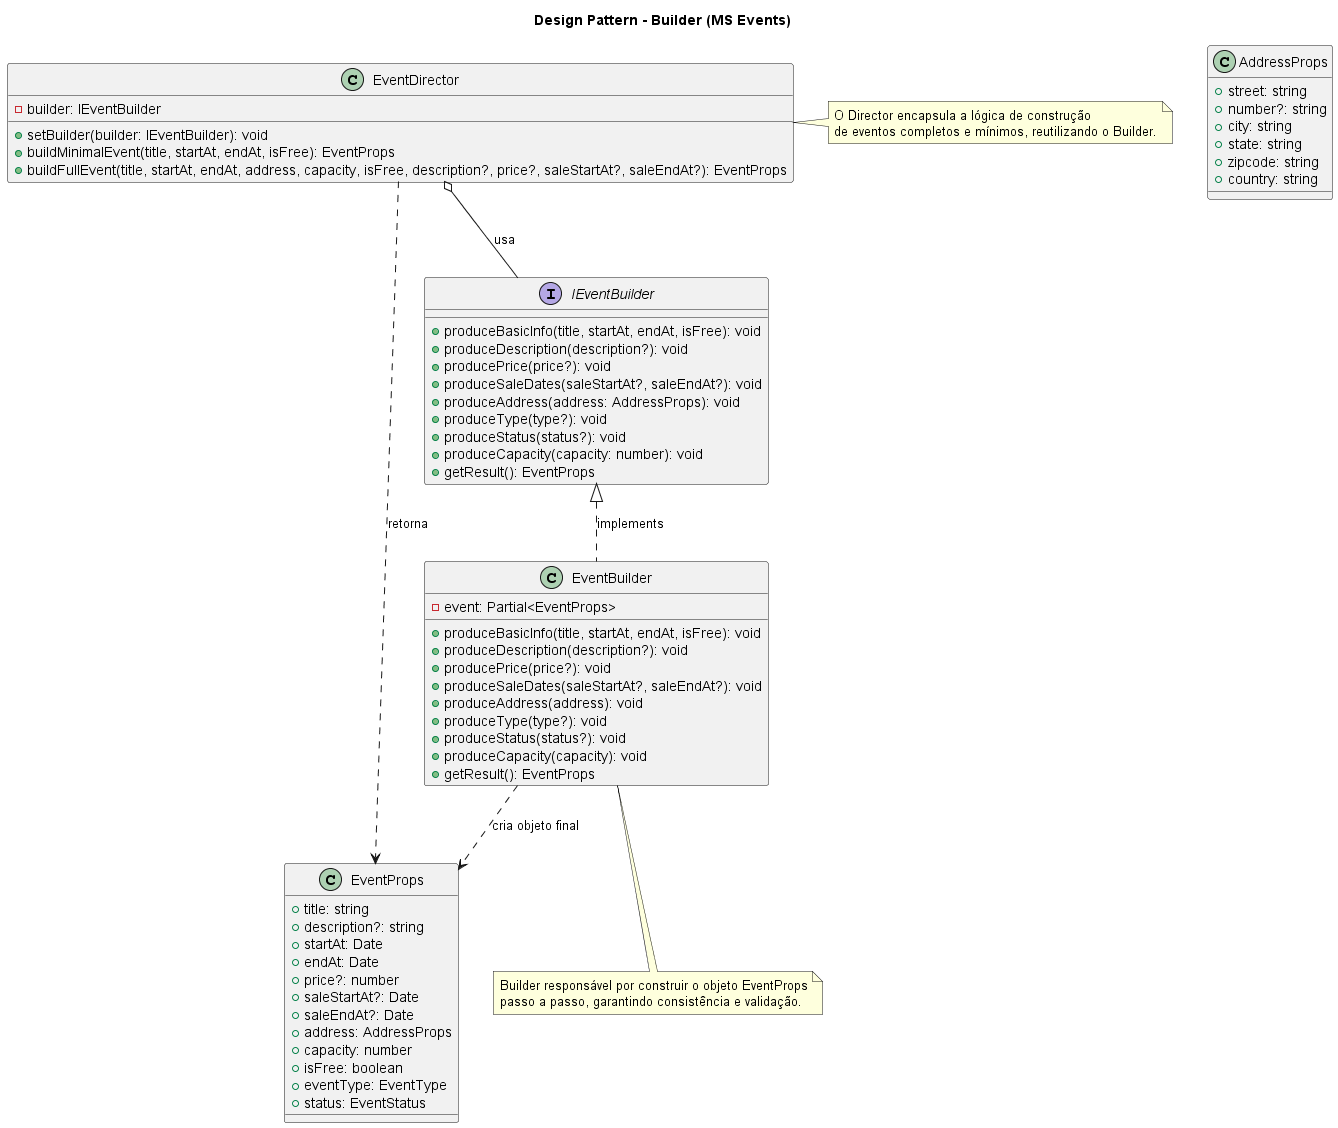

The diagram above was rendered by PlantUML. Its source (embedded in the PNG):
@startuml
title Design Pattern - Builder (MS Events)

class EventProps {
  + title: string
  + description?: string
  + startAt: Date
  + endAt: Date
  + price?: number
  + saleStartAt?: Date
  + saleEndAt?: Date
  + address: AddressProps
  + capacity: number
  + isFree: boolean
  + eventType: EventType
  + status: EventStatus
}

class AddressProps {
  + street: string
  + number?: string
  + city: string
  + state: string
  + zipcode: string
  + country: string
}


interface IEventBuilder {
  + produceBasicInfo(title, startAt, endAt, isFree): void
  + produceDescription(description?): void
  + producePrice(price?): void
  + produceSaleDates(saleStartAt?, saleEndAt?): void
  + produceAddress(address: AddressProps): void
  + produceType(type?): void
  + produceStatus(status?): void
  + produceCapacity(capacity: number): void
  + getResult(): EventProps
}


class EventBuilder {
  - event: Partial<EventProps>
  + produceBasicInfo(title, startAt, endAt, isFree): void
  + produceDescription(description?): void
  + producePrice(price?): void
  + produceSaleDates(saleStartAt?, saleEndAt?): void
  + produceAddress(address): void
  + produceType(type?): void
  + produceStatus(status?): void
  + produceCapacity(capacity): void
  + getResult(): EventProps
}

IEventBuilder <|.. EventBuilder : implements
EventBuilder ..> EventProps : "cria objeto final"

note bottom of EventBuilder
  Builder responsável por construir o objeto EventProps
  passo a passo, garantindo consistência e validação.
end note

class EventDirector {
  - builder: IEventBuilder
  + setBuilder(builder: IEventBuilder): void
  + buildMinimalEvent(title, startAt, endAt, isFree): EventProps
  + buildFullEvent(title, startAt, endAt, address, capacity, isFree, description?, price?, saleStartAt?, saleEndAt?): EventProps
}

EventDirector o-- IEventBuilder : "usa"
EventDirector ..> EventProps : "retorna"

note right of EventDirector
  O Director encapsula a lógica de construção
  de eventos completos e mínimos, reutilizando o Builder.
end note

@enduml